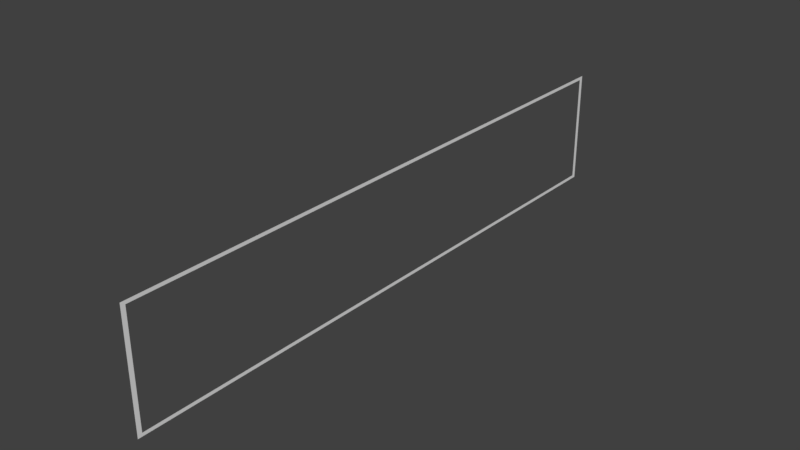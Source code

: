 # Source: UpDown_Frame.blend  (saved by Blender 2.78.0; exported with 4.5.12 LTS)
import bpy
from mathutils import Matrix  # noqa: F401  (used for matrix-valued properties, if any)

bpy.ops.wm.read_factory_settings(use_empty=True)
scene = bpy.context.scene
scene.name = 'Scene'

# ---- collections
col_collection_1 = bpy.data.collections.new('Collection 1'); scene.collection.children.link(col_collection_1)

# ---- materials (node trees are filled in below, after node groups)
mat_material_001 = bpy.data.materials.new('Material.001')
mat_material_001.alpha_threshold = 0.0
mat_material_001.roughness = 0.5
mat_material_002 = bpy.data.materials.new('Material.002')
mat_material_002.alpha_threshold = 0.0
mat_material_002.diffuse_color = (0.1643, 0.2225, 0.8, 1.0)
mat_material_002.roughness = 0.5

# ---- material node trees
mat_material_001.use_nodes = True; mat_material_001.node_tree.nodes.clear()
_N = mat_material_001.node_tree.nodes; _L = mat_material_001.node_tree.links
n0 = _N.new('ShaderNodeOutputMaterial'); n0.name = 'Material Output'; n0.location = (300, 300)
n1 = _N.new('ShaderNodeBsdfDiffuse'); n1.name = 'Diffuse BSDF'; n1.location = (10, 300)
_L.new(n1.outputs[0], n0.inputs[0])
n0.is_active_output = True
mat_material_002.use_nodes = True; mat_material_002.node_tree.nodes.clear()
_N = mat_material_002.node_tree.nodes; _L = mat_material_002.node_tree.links
n0 = _N.new('ShaderNodeOutputMaterial'); n0.name = 'Material Output'; n0.location = (300, 300)
n1 = _N.new('ShaderNodeBsdfDiffuse'); n1.name = 'Diffuse BSDF'; n1.location = (10, 300)
_L.new(n1.outputs[0], n0.inputs[0])
n0.is_active_output = True

# ---- world
world_world = bpy.data.worlds.new('World'); scene.world = world_world
world_world.color = (0.05088, 0.05088, 0.05088)
world_world.use_sun_shadow = False
world_world.sun_shadow_jitter_overblur = 0.0
world_world.cycles.sampling_method = 'MANUAL'

# ---- meshes
me_cube_002 = bpy.data.meshes.new('Cube.002')
me_cube_002.from_pydata([(1.49e-08, 0.4627, -2.38), (1.49e-08, 0.4627, 2.38), (1.49e-08, -0.4627, -2.38), (1.49e-08, -0.4627, 2.38), (1.49e-08, 0.4363, -2.345), (1.49e-08, 0.4363, 2.345), (1.49e-08, -0.4363, -2.345), (1.49e-08, -0.4363, 2.345)], [], [(5, 4, 0, 1), (6, 7, 3, 2), (7, 5, 1, 3), (4, 6, 2, 0)])
_uv = me_cube_002.uv_layers.new(name='UVMap')
_uv.uv.foreach_set('vector', [0.0, 0.0, 0.0, 0.0, 0.0, 0.0, 0.0, 0.0, 0.0, 0.0, 0.0, 0.0, 0.0, 0.0, 0.0, 0.0, 0.0, 0.0, 0.0, 0.0, 0.0, 0.0, 0.0, 0.0, 0.0, 0.0, 0.0, 0.0, 0.0, 0.0, 0.0, 0.0])
me_cube_002.materials.append(mat_material_001)
me_cube_002.materials.append(mat_material_002)
me_cube_002.use_remesh_preserve_volume = False
me_cube_002.use_remesh_preserve_attributes = False
me_cube_002.use_mirror_vertex_groups = False
me_cube_002.update()

# ---- objects
ob_cube_001 = bpy.data.objects.new('Cube.001', me_cube_002)

# ---- transforms, parenting, visibility, modifiers, constraints
ob_cube_001.location = (0.0, 0.0, 0.0)
ob_cube_001.rotation_euler = (1.571, -0.0, 0.0)
ob_cube_001.lineart.crease_threshold = 0.0

# ---- collection membership
col_collection_1.objects.link(ob_cube_001)

# ---- scene / render settings (as saved in the file)
scene.frame_start = 1; scene.frame_end = 250; scene.frame_set(1)
scene.render.engine = 'CYCLES'
scene.render.resolution_percentage = 50
scene.render.dither_intensity = 0.0
scene.cycles.use_denoising = False
scene.cycles.samples = 128
scene.cycles.sampling_pattern = 'TABULATED_SOBOL'
scene.cycles.light_sampling_threshold = 0.0
scene.cycles.use_adaptive_sampling = False
scene.cycles.use_light_tree = False
scene.cycles.blur_glossy = 0.0
scene.cycles.sample_clamp_indirect = 0.0
scene.view_settings.view_transform = 'Standard'
bpy.context.view_layer.update()

# ---- added for rendering (the .blend has no active camera and no usable light): camera, sun
cam_auto = bpy.data.cameras.new('AutoCamera')
cam_auto.lens = 50.0
cam_auto.sensor_width = 36.0
cam_auto.clip_end = 1000.0
ob_auto_camera = bpy.data.objects.new('AutoCamera', cam_auto)
scene.collection.objects.link(ob_auto_camera)
ob_auto_camera.location = (4.48682, -5.38418, 3.58945)
ob_auto_camera.rotation_euler = (1.09748, -7.21219e-08, 0.694738)
scene.camera = ob_auto_camera
light_auto_sun = bpy.data.lights.new('AutoSun', 'SUN')
light_auto_sun.energy = 3.0
light_auto_sun.angle = 0.0523599
ob_auto_sun = bpy.data.objects.new('AutoSun', light_auto_sun)
scene.collection.objects.link(ob_auto_sun)
ob_auto_sun.rotation_euler = (0.872665, 0.174533, 0.523599)
bpy.context.view_layer.update()

